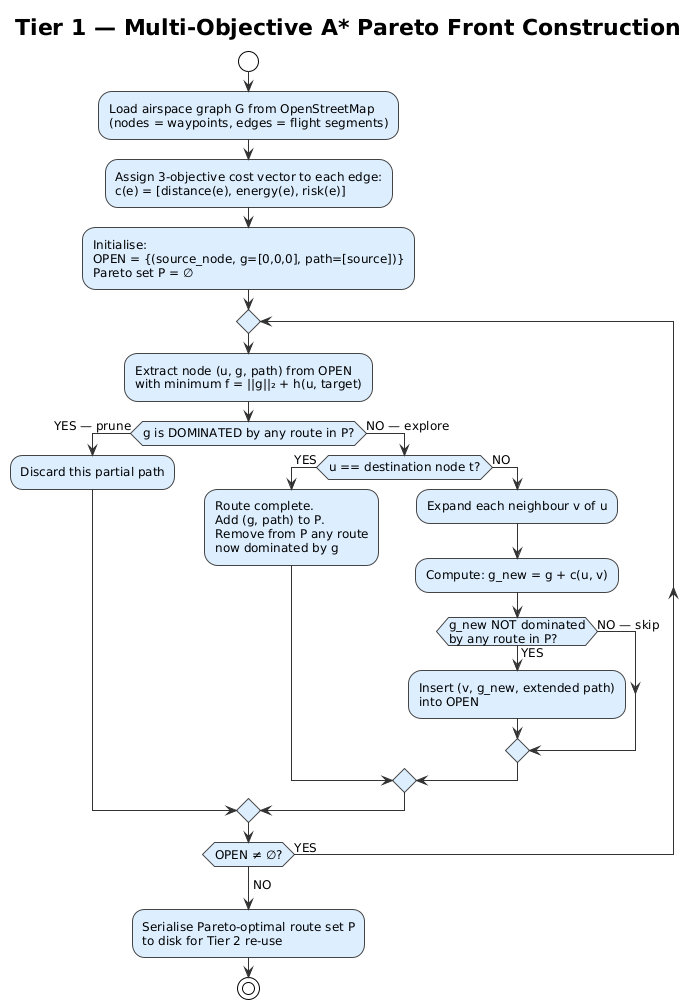

The diagram above was rendered by PlantUML. Its source (embedded in the PNG):
@startuml
!theme plain
skinparam defaultFontSize 12
skinparam ActivityBorderColor #444444
skinparam ActivityBackgroundColor #DDEEFF
skinparam ArrowColor #333333

title Tier 1 — Multi-Objective A* Pareto Front Construction

start

:Load airspace graph G from OpenStreetMap\n(nodes = waypoints, edges = flight segments);

:Assign 3-objective cost vector to each edge:\nc(e) = [distance(e), energy(e), risk(e)];

:Initialise:\nOPEN = {(source_node, g=[0,0,0], path=[source])}\nPareto set P = ∅;

repeat
  :Extract node (u, g, path) from OPEN\nwith minimum f = ||g||₂ + h(u, target);

  if (g is DOMINATED by any route in P?) then (YES — prune)
    :Discard this partial path;
  else (NO — explore)
    if (u == destination node t?) then (YES)
      :Route complete.\nAdd (g, path) to P.\nRemove from P any route\nnow dominated by g;
    else (NO)
      :Expand each neighbour v of u;
      :Compute: g_new = g + c(u, v);
      if (g_new NOT dominated\nby any route in P?) then (YES)
        :Insert (v, g_new, extended path)\ninto OPEN;
      else (NO — skip)
      endif
    endif
  endif
repeat while (OPEN ≠ ∅?) is (YES)
->NO;

:Serialise Pareto-optimal route set P\nto disk for Tier 2 re-use;

stop
@enduml